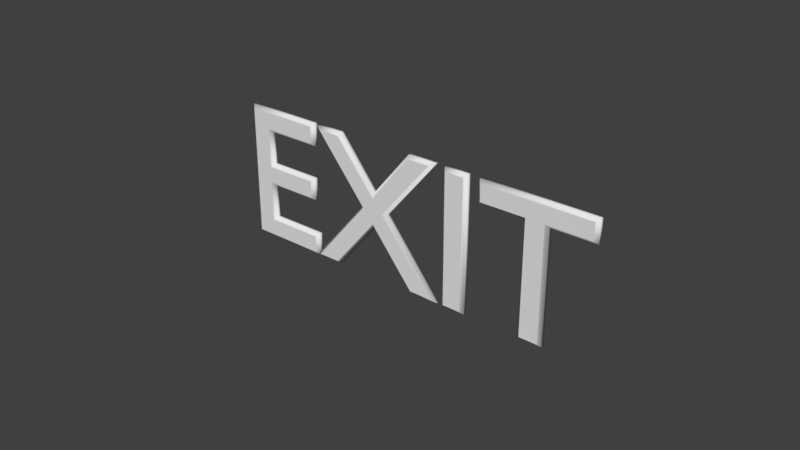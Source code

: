 # Source: Exit.blend  (saved by Blender 2.79.0; exported with 4.5.12 LTS)
import bpy
from mathutils import Matrix  # noqa: F401  (used for matrix-valued properties, if any)

bpy.ops.wm.read_factory_settings(use_empty=True)
scene = bpy.context.scene
scene.name = 'Scene'

# ---- collections
col_collection_1 = bpy.data.collections.new('Collection 1'); scene.collection.children.link(col_collection_1)

# ---- world
world_world = bpy.data.worlds.new('World'); scene.world = world_world
world_world.color = (0.05088, 0.05088, 0.05088)
world_world.use_sun_shadow = False
world_world.sun_shadow_jitter_overblur = 0.0
world_world.cycles.sampling_method = 'MANUAL'

# ---- curves / text
txt_hello = bpy.data.curves.new('hello', 'FONT')
txt_hello.dimensions = '2D'
txt_hello.body = 'EXIT'
txt_hello.use_path_clamp = True
txt_hello.bevel_resolution = 0
txt_hello.extrude = 0.008
txt_hello.bevel_depth = 0.015
txt_hello.align_x = 'CENTER'
txt_hello.active_textbox = 2

# ---- objects
ob_the = bpy.data.objects.new('The', txt_hello)

# ---- transforms, parenting, visibility, modifiers, constraints
ob_the.location = (0.03403, 0.005483, -0.005321)
ob_the.rotation_euler = (1.571, -0.0, 0.0)
ob_the.lineart.crease_threshold = 0.0

# ---- collection membership
col_collection_1.objects.link(ob_the)

# ---- scene / render settings (as saved in the file)
scene.frame_start = 1; scene.frame_end = 250; scene.frame_set(1)
scene.render.engine = 'BLENDER_EEVEE_NEXT'
scene.render.resolution_percentage = 50
scene.render.dither_intensity = 0.0
scene.cycles.use_denoising = False
scene.cycles.samples = 128
scene.cycles.sampling_pattern = 'TABULATED_SOBOL'
scene.cycles.use_adaptive_sampling = False
scene.cycles.use_light_tree = False
scene.cycles.blur_glossy = 0.0
scene.cycles.sample_clamp_indirect = 0.0
scene.view_settings.view_transform = 'Standard'
bpy.context.view_layer.update()

# ---- added for rendering (the .blend has no active camera and no usable light): camera, sun
cam_auto = bpy.data.cameras.new('AutoCamera')
cam_auto.lens = 50.0
cam_auto.sensor_width = 36.0
cam_auto.clip_end = 1000.0
ob_auto_camera = bpy.data.objects.new('AutoCamera', cam_auto)
scene.collection.objects.link(ob_auto_camera)
ob_auto_camera.location = (2.98304, -3.56332, 2.69388)
ob_auto_camera.rotation_euler = (1.09748, -7.21219e-08, 0.694738)
scene.camera = ob_auto_camera
light_auto_sun = bpy.data.lights.new('AutoSun', 'SUN')
light_auto_sun.energy = 3.0
light_auto_sun.angle = 0.0523599
ob_auto_sun = bpy.data.objects.new('AutoSun', light_auto_sun)
scene.collection.objects.link(ob_auto_sun)
ob_auto_sun.rotation_euler = (0.872665, 0.174533, 0.523599)
bpy.context.view_layer.update()
